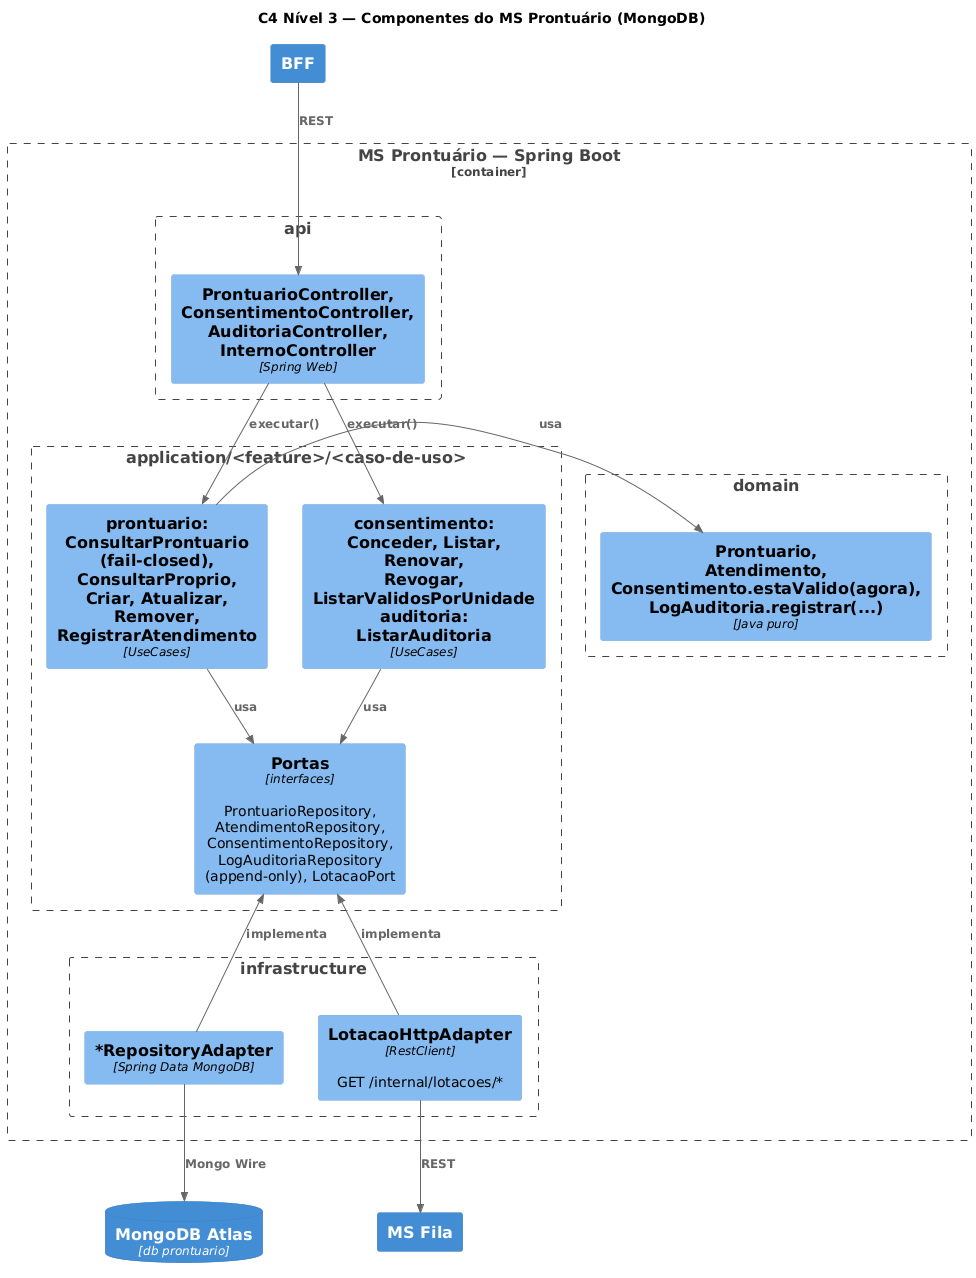

The diagram above was rendered by PlantUML. Its source (embedded in the PNG):
@startuml c4-n3-ms-prontuario
!include <C4/C4_Component>
HIDE_STEREOTYPE()
title C4 Nível 3 — Componentes do MS Prontuário (MongoDB)

Container(bff, "BFF")
Container_Boundary(ms, "MS Prontuário — Spring Boot") {
  Boundary(api, "api") {
    Component(ctrl, "ProntuarioController, ConsentimentoController,\nAuditoriaController, InternoController", "Spring Web")
  }
  Boundary(app, "application/<feature>/<caso-de-uso>") {
    Component(ucp, "prontuario: ConsultarProntuario (fail-closed),\nConsultarProprio, Criar, Atualizar, Remover,\nRegistrarAtendimento", "UseCases")
    Component(ucc, "consentimento: Conceder, Listar, Renovar,\nRevogar, ListarValidosPorUnidade\nauditoria: ListarAuditoria", "UseCases")
    Component(portas, "Portas", "interfaces", "ProntuarioRepository, AtendimentoRepository,\nConsentimentoRepository, LogAuditoriaRepository\n(append-only), LotacaoPort")
  }
  Boundary(dom, "domain") {
    Component(ent, "Prontuario, Atendimento,\nConsentimento.estaValido(agora),\nLogAuditoria.registrar(...)", "Java puro")
  }
  Boundary(inf, "infrastructure") {
    Component(mongo, "*RepositoryAdapter", "Spring Data MongoDB")
    Component(lot, "LotacaoHttpAdapter", "RestClient", "GET /internal/lotacoes/*")
  }
}
ContainerDb(atlas, "MongoDB Atlas", "db prontuario")
Container(msfila, "MS Fila")

Rel_D(bff, ctrl, "REST")
Rel_D(ctrl, ucp, "executar()")
Rel_D(ctrl, ucc, "executar()")
Rel_D(ucp, portas, "usa")
Rel_D(ucc, portas, "usa")
Rel_R(ucp, ent, "usa")
Rel_U(mongo, portas, "implementa")
Rel_U(lot, portas, "implementa")
Rel_D(mongo, atlas, "Mongo Wire")
Rel_D(lot, msfila, "REST")
@enduml